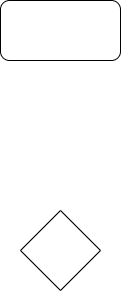

The diagram above was exported from draw.io. Its source (the exported page's mxGraphModel, read from the mxfile embedded in the PNG):
<mxGraphModel dx="1120" dy="792" grid="1" gridSize="10" guides="1" tooltips="1" connect="1" arrows="1" fold="1" page="1" pageScale="1" pageWidth="827" pageHeight="1169" math="0" shadow="0">
  <root>
    <mxCell id="0" />
    <mxCell id="1" parent="0" />
    <mxCell id="2" value="" style="rounded=1;whiteSpace=wrap;html=1;" vertex="1" parent="1">
      <mxGeometry x="300" y="60" width="120" height="60" as="geometry" />
    </mxCell>
    <mxCell id="3" value="" style="rhombus;whiteSpace=wrap;html=1;" vertex="1" parent="1">
      <mxGeometry x="320" y="270" width="80" height="80" as="geometry" />
    </mxCell>
  </root>
</mxGraphModel>